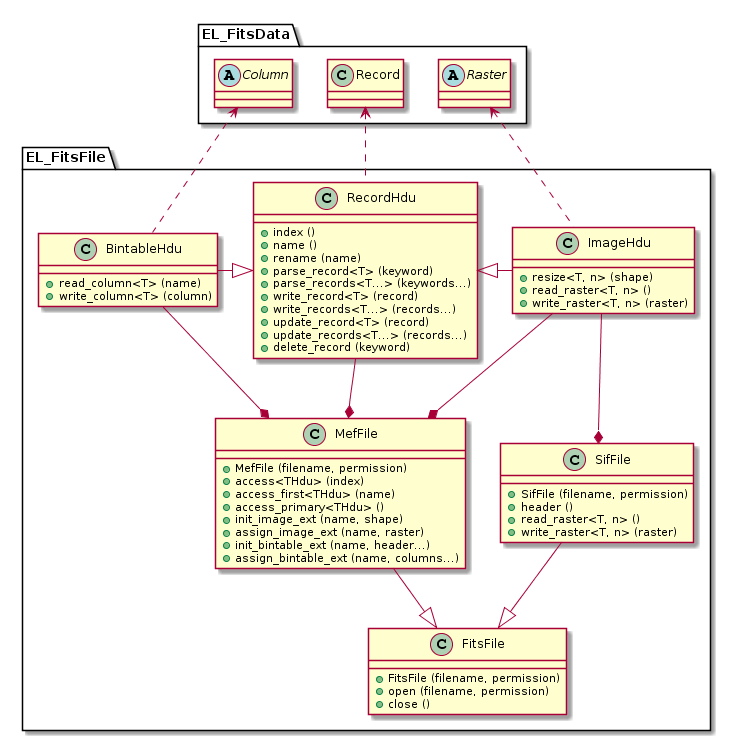

The diagram above was rendered by PlantUML. Its source (embedded in the PNG):
@startuml
package EL_FitsFile {

RecordHdu <|- ImageHdu
BintableHdu -|> RecordHdu

BintableHdu --* MefFile
RecordHdu --* MefFile
ImageHdu --* MefFile

MefFile --|> FitsFile
SifFile --|> FitsFile
ImageHdu --* SifFile

}

package EL_FitsData {

Raster <.. ImageHdu
Column <.. BintableHdu
Record <.. RecordHdu

}

class FitsFile {
+ FitsFile (filename, permission)
+ open (filename, permission)
+ close ()
}

class MefFile {
+ MefFile (filename, permission)
+ access<THdu> (index)
+ access_first<THdu> (name)
+ access_primary<THdu> ()
+ init_image_ext (name, shape)
+ assign_image_ext (name, raster)
+ init_bintable_ext (name, header...)
+ assign_bintable_ext (name, columns...)
}

class SifFile {
+ SifFile (filename, permission)
+ header ()
+ read_raster<T, n> ()
+ write_raster<T, n> (raster)
}

class RecordHdu {
+ index ()
+ name ()
+ rename (name)
+ parse_record<T> (keyword)
+ parse_records<T...> (keywords...)
+ write_record<T> (record)
+ write_records<T...> (records...)
+ update_record<T> (record)
+ update_records<T...> (records...)
+ delete_record (keyword)
}

class ImageHdu {
+ resize<T, n> (shape)
+ read_raster<T, n> ()
+ write_raster<T, n> (raster)
}

class BintableHdu {
+ read_column<T> (name)
+ write_column<T> (column)
}

abstract class Raster {}

abstract class Column {}
@enduml